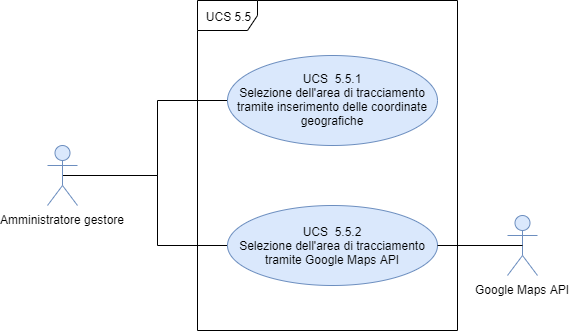

The diagram above was exported from draw.io. Its source (the exported page's mxGraphModel, read from the mxfile embedded in the PNG):
<mxGraphModel dx="1024" dy="592" grid="1" gridSize="10" guides="1" tooltips="1" connect="1" arrows="1" fold="1" page="1" pageScale="1" pageWidth="827" pageHeight="1169" math="0" shadow="0">
  <root>
    <mxCell id="0" />
    <mxCell id="1" parent="0" />
    <mxCell id="9QCPW5KlzNTFfrQaGpIq-3" value="UCS 5.5" style="shape=umlFrame;whiteSpace=wrap;html=1;" parent="1" vertex="1">
      <mxGeometry x="300" y="210" width="260" height="330" as="geometry" />
    </mxCell>
    <mxCell id="7v1VNEq90iLBXy3SPUxb-1" style="edgeStyle=orthogonalEdgeStyle;rounded=0;orthogonalLoop=1;jettySize=auto;html=1;exitX=0.5;exitY=0.5;exitDx=0;exitDy=0;exitPerimeter=0;entryX=0;entryY=0.5;entryDx=0;entryDy=0;endArrow=none;endFill=0;" edge="1" parent="1" source="9QCPW5KlzNTFfrQaGpIq-4" target="9QCPW5KlzNTFfrQaGpIq-7">
      <mxGeometry relative="1" as="geometry">
        <Array as="points">
          <mxPoint x="260" y="385" />
          <mxPoint x="260" y="310" />
        </Array>
      </mxGeometry>
    </mxCell>
    <mxCell id="7v1VNEq90iLBXy3SPUxb-3" style="edgeStyle=orthogonalEdgeStyle;rounded=0;orthogonalLoop=1;jettySize=auto;html=1;exitX=0.5;exitY=0.5;exitDx=0;exitDy=0;exitPerimeter=0;entryX=0;entryY=0.5;entryDx=0;entryDy=0;endArrow=none;endFill=0;" edge="1" parent="1" source="9QCPW5KlzNTFfrQaGpIq-4" target="9QCPW5KlzNTFfrQaGpIq-8">
      <mxGeometry relative="1" as="geometry">
        <Array as="points">
          <mxPoint x="260" y="385" />
          <mxPoint x="260" y="455" />
        </Array>
      </mxGeometry>
    </mxCell>
    <mxCell id="9QCPW5KlzNTFfrQaGpIq-4" value="Amministratore gestore" style="shape=umlActor;verticalLabelPosition=bottom;labelBackgroundColor=#ffffff;verticalAlign=top;html=1;fillColor=#dae8fc;strokeColor=#6c8ebf;" parent="1" vertex="1">
      <mxGeometry x="150" y="355" width="30" height="60" as="geometry" />
    </mxCell>
    <mxCell id="9QCPW5KlzNTFfrQaGpIq-7" value="UCS&amp;nbsp; 5.5.1&lt;br&gt;Selezione dell'area di tracciamento tramite inserimento delle coordinate geografiche" style="ellipse;whiteSpace=wrap;html=1;fillColor=#dae8fc;strokeColor=#6c8ebf;" parent="1" vertex="1">
      <mxGeometry x="330" y="265" width="210" height="90" as="geometry" />
    </mxCell>
    <mxCell id="9QCPW5KlzNTFfrQaGpIq-8" value="UCS&amp;nbsp; 5.5.2&lt;br&gt;Selezione dell'area di tracciamento tramite Google Maps API" style="ellipse;whiteSpace=wrap;html=1;fillColor=#dae8fc;strokeColor=#6c8ebf;" parent="1" vertex="1">
      <mxGeometry x="330" y="415" width="210" height="80" as="geometry" />
    </mxCell>
    <mxCell id="9QCPW5KlzNTFfrQaGpIq-9" value="Google Maps API" style="shape=umlActor;verticalLabelPosition=bottom;labelBackgroundColor=#ffffff;verticalAlign=top;html=1;outlineConnect=0;fillColor=#dae8fc;strokeColor=#6c8ebf;" parent="1" vertex="1">
      <mxGeometry x="610" y="425" width="30" height="60" as="geometry" />
    </mxCell>
    <mxCell id="9QCPW5KlzNTFfrQaGpIq-12" value="" style="endArrow=none;html=1;exitX=1;exitY=0.5;exitDx=0;exitDy=0;entryX=0.5;entryY=0.5;entryDx=0;entryDy=0;entryPerimeter=0;" parent="1" source="9QCPW5KlzNTFfrQaGpIq-8" target="9QCPW5KlzNTFfrQaGpIq-9" edge="1">
      <mxGeometry width="50" height="50" relative="1" as="geometry">
        <mxPoint x="430" y="405" as="sourcePoint" />
        <mxPoint x="620" y="475" as="targetPoint" />
      </mxGeometry>
    </mxCell>
  </root>
</mxGraphModel>